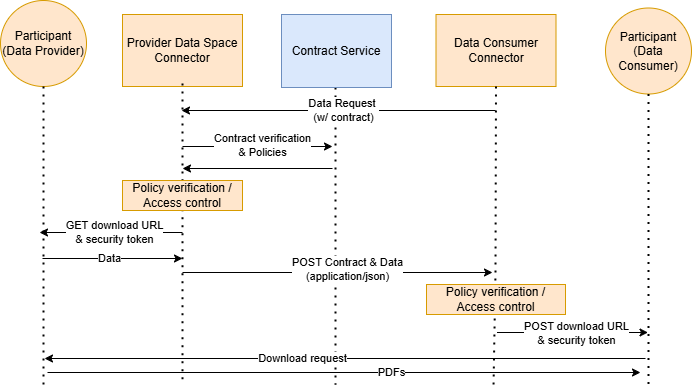

The diagram above was exported from draw.io. Its source (the exported page's mxGraphModel, read from the mxfile embedded in the PNG):
<mxGraphModel dx="2847" dy="1871" grid="0" gridSize="10" guides="1" tooltips="1" connect="1" arrows="1" fold="1" page="0" pageScale="1" pageWidth="827" pageHeight="1169" math="0" shadow="0">
  <root>
    <mxCell id="0" />
    <mxCell id="1" parent="0" />
    <mxCell id="2" value="" style="endArrow=none;dashed=1;html=1;dashPattern=1 3;strokeWidth=2;rounded=0;" edge="1" parent="1">
      <mxGeometry width="50" height="50" relative="1" as="geometry">
        <mxPoint x="-384" y="2470" as="sourcePoint" />
        <mxPoint x="-384" y="2767" as="targetPoint" />
      </mxGeometry>
    </mxCell>
    <mxCell id="3" value="Participant&lt;br&gt;(Data Provider)" style="ellipse;whiteSpace=wrap;html=1;aspect=fixed;fillColor=#ffe6cc;strokeColor=#d79b00;" vertex="1" parent="1">
      <mxGeometry x="-719" y="2383" width="86" height="86" as="geometry" />
    </mxCell>
    <mxCell id="4" value="Provider Data Space Connector" style="rounded=0;whiteSpace=wrap;html=1;fillColor=#ffe6cc;strokeColor=#d79b00;" vertex="1" parent="1">
      <mxGeometry x="-597" y="2397" width="120" height="72" as="geometry" />
    </mxCell>
    <mxCell id="5" value="Data Consumer Connector" style="rounded=0;whiteSpace=wrap;html=1;fillColor=#ffe6cc;strokeColor=#d79b00;" vertex="1" parent="1">
      <mxGeometry x="-283.5" y="2397" width="120" height="72" as="geometry" />
    </mxCell>
    <mxCell id="6" value="" style="endArrow=none;dashed=1;html=1;dashPattern=1 3;strokeWidth=2;rounded=0;exitX=0.5;exitY=1;exitDx=0;exitDy=0;" edge="1" source="3" parent="1">
      <mxGeometry width="50" height="50" relative="1" as="geometry">
        <mxPoint x="-407" y="2335" as="sourcePoint" />
        <mxPoint x="-676" y="2770" as="targetPoint" />
      </mxGeometry>
    </mxCell>
    <mxCell id="7" value="" style="endArrow=none;dashed=1;html=1;dashPattern=1 3;strokeWidth=2;rounded=0;exitX=0.5;exitY=0.958;exitDx=0;exitDy=0;exitPerimeter=0;" edge="1" source="16" parent="1">
      <mxGeometry width="50" height="50" relative="1" as="geometry">
        <mxPoint x="-477" y="2424.5" as="sourcePoint" />
        <mxPoint x="-537" y="2766" as="targetPoint" />
      </mxGeometry>
    </mxCell>
    <mxCell id="8" value="" style="endArrow=none;dashed=1;html=1;dashPattern=1 3;strokeWidth=2;rounded=0;exitX=0.5;exitY=1;exitDx=0;exitDy=0;" edge="1" source="5" parent="1">
      <mxGeometry width="50" height="50" relative="1" as="geometry">
        <mxPoint x="-42" y="2424.5" as="sourcePoint" />
        <mxPoint x="-226" y="2770" as="targetPoint" />
        <Array as="points">
          <mxPoint x="-224" y="2655" />
        </Array>
      </mxGeometry>
    </mxCell>
    <mxCell id="9" value="" style="endArrow=classic;html=1;rounded=0;" edge="1" parent="1">
      <mxGeometry width="50" height="50" relative="1" as="geometry">
        <mxPoint x="-224" y="2493" as="sourcePoint" />
        <mxPoint x="-538" y="2493" as="targetPoint" />
      </mxGeometry>
    </mxCell>
    <mxCell id="10" value="Data Request&amp;nbsp;&lt;div&gt;(w/ contract)&lt;/div&gt;" style="edgeLabel;html=1;align=center;verticalAlign=middle;resizable=0;points=[];" connectable="0" vertex="1" parent="9">
      <mxGeometry x="0.3256" relative="1" as="geometry">
        <mxPoint x="55" as="offset" />
      </mxGeometry>
    </mxCell>
    <mxCell id="11" value="Contract Service" style="rounded=0;whiteSpace=wrap;html=1;fillColor=#dae8fc;strokeColor=#6c8ebf;" vertex="1" parent="1">
      <mxGeometry x="-438" y="2397" width="110" height="73" as="geometry" />
    </mxCell>
    <mxCell id="12" value="" style="endArrow=classic;html=1;rounded=0;" edge="1" parent="1">
      <mxGeometry width="50" height="50" relative="1" as="geometry">
        <mxPoint x="-537" y="2529" as="sourcePoint" />
        <mxPoint x="-387" y="2529" as="targetPoint" />
      </mxGeometry>
    </mxCell>
    <mxCell id="13" value="Contract verification&lt;br&gt;&amp;amp; Policies" style="edgeLabel;html=1;align=center;verticalAlign=middle;resizable=0;points=[];" connectable="0" vertex="1" parent="12">
      <mxGeometry x="-0.52" y="1" relative="1" as="geometry">
        <mxPoint x="44" as="offset" />
      </mxGeometry>
    </mxCell>
    <mxCell id="14" value="" style="endArrow=classic;html=1;rounded=0;" edge="1" parent="1">
      <mxGeometry width="50" height="50" relative="1" as="geometry">
        <mxPoint x="-387" y="2551" as="sourcePoint" />
        <mxPoint x="-537" y="2551" as="targetPoint" />
      </mxGeometry>
    </mxCell>
    <mxCell id="15" value="" style="endArrow=none;dashed=1;html=1;dashPattern=1 3;strokeWidth=2;rounded=0;exitX=0.5;exitY=0.958;exitDx=0;exitDy=0;exitPerimeter=0;" edge="1" source="4" target="16" parent="1">
      <mxGeometry width="50" height="50" relative="1" as="geometry">
        <mxPoint x="-537" y="2416" as="sourcePoint" />
        <mxPoint x="-537" y="2675" as="targetPoint" />
      </mxGeometry>
    </mxCell>
    <mxCell id="16" value="Policy verification / Access control" style="rounded=0;whiteSpace=wrap;html=1;fillColor=#ffe6cc;strokeColor=#d79b00;" vertex="1" parent="1">
      <mxGeometry x="-597" y="2563" width="120" height="30" as="geometry" />
    </mxCell>
    <mxCell id="17" value="" style="endArrow=classic;html=1;rounded=0;" edge="1" parent="1">
      <mxGeometry width="50" height="50" relative="1" as="geometry">
        <mxPoint x="-537" y="2615" as="sourcePoint" />
        <mxPoint x="-680" y="2615" as="targetPoint" />
      </mxGeometry>
    </mxCell>
    <mxCell id="18" value="GET download URL&lt;div&gt;&amp;amp; security token&lt;/div&gt;" style="edgeLabel;html=1;align=center;verticalAlign=middle;resizable=0;points=[];" connectable="0" vertex="1" parent="17">
      <mxGeometry x="0.36" y="-1" relative="1" as="geometry">
        <mxPoint x="29" y="1" as="offset" />
      </mxGeometry>
    </mxCell>
    <mxCell id="19" value="" style="endArrow=classic;html=1;rounded=0;" edge="1" parent="1">
      <mxGeometry width="50" height="50" relative="1" as="geometry">
        <mxPoint x="-677" y="2641" as="sourcePoint" />
        <mxPoint x="-537" y="2641" as="targetPoint" />
      </mxGeometry>
    </mxCell>
    <mxCell id="20" value="Data" style="edgeLabel;html=1;align=center;verticalAlign=middle;resizable=0;points=[];" connectable="0" vertex="1" parent="19">
      <mxGeometry x="-0.4267" y="-3" relative="1" as="geometry">
        <mxPoint x="27" y="-3" as="offset" />
      </mxGeometry>
    </mxCell>
    <mxCell id="21" value="" style="endArrow=classic;html=1;rounded=0;" edge="1" parent="1">
      <mxGeometry width="50" height="50" relative="1" as="geometry">
        <mxPoint x="-537" y="2655" as="sourcePoint" />
        <mxPoint x="-227" y="2655" as="targetPoint" />
      </mxGeometry>
    </mxCell>
    <mxCell id="22" value="POST Contract &amp;amp; Data&lt;div&gt;(application/json)&lt;/div&gt;" style="edgeLabel;html=1;align=center;verticalAlign=middle;resizable=0;points=[];" connectable="0" vertex="1" parent="21">
      <mxGeometry x="-0.2708" y="3" relative="1" as="geometry">
        <mxPoint x="52" as="offset" />
      </mxGeometry>
    </mxCell>
    <mxCell id="23" value="Policy verification / Access control" style="rounded=0;whiteSpace=wrap;html=1;fillColor=#ffe6cc;strokeColor=#d79b00;" vertex="1" parent="1">
      <mxGeometry x="-293" y="2667" width="139" height="30" as="geometry" />
    </mxCell>
    <mxCell id="24" value="Participant&lt;br&gt;(Data Consumer)" style="ellipse;whiteSpace=wrap;html=1;aspect=fixed;fillColor=#ffe6cc;strokeColor=#d79b00;" vertex="1" parent="1">
      <mxGeometry x="-114" y="2390.5" width="86" height="86" as="geometry" />
    </mxCell>
    <mxCell id="25" value="" style="endArrow=none;dashed=1;html=1;dashPattern=1 3;strokeWidth=2;rounded=0;exitX=0.5;exitY=1;exitDx=0;exitDy=0;" edge="1" source="24" parent="1">
      <mxGeometry width="50" height="50" relative="1" as="geometry">
        <mxPoint x="55.58000000000004" y="2425.5" as="sourcePoint" />
        <mxPoint x="-71" y="2771" as="targetPoint" />
      </mxGeometry>
    </mxCell>
    <mxCell id="26" value="" style="endArrow=classic;html=1;rounded=0;" edge="1" parent="1">
      <mxGeometry width="50" height="50" relative="1" as="geometry">
        <mxPoint x="-222.5" y="2715" as="sourcePoint" />
        <mxPoint x="-71.5" y="2715" as="targetPoint" />
      </mxGeometry>
    </mxCell>
    <mxCell id="27" value="POST download URL&lt;div&gt;&amp;amp; security token&lt;/div&gt;" style="edgeLabel;html=1;align=center;verticalAlign=middle;resizable=0;points=[];" connectable="0" vertex="1" parent="26">
      <mxGeometry x="-0.1795" y="-1" relative="1" as="geometry">
        <mxPoint x="17" as="offset" />
      </mxGeometry>
    </mxCell>
    <mxCell id="28" value="" style="endArrow=classic;html=1;rounded=0;" edge="1" parent="1">
      <mxGeometry width="50" height="50" relative="1" as="geometry">
        <mxPoint x="-74" y="2741" as="sourcePoint" />
        <mxPoint x="-675" y="2741" as="targetPoint" />
      </mxGeometry>
    </mxCell>
    <mxCell id="29" value="Download request" style="edgeLabel;html=1;align=center;verticalAlign=middle;resizable=0;points=[];" connectable="0" vertex="1" parent="28">
      <mxGeometry x="0.3256" relative="1" as="geometry">
        <mxPoint x="55" as="offset" />
      </mxGeometry>
    </mxCell>
    <mxCell id="30" value="" style="endArrow=classic;html=1;rounded=0;" edge="1" parent="1">
      <mxGeometry width="50" height="50" relative="1" as="geometry">
        <mxPoint x="-672" y="2755" as="sourcePoint" />
        <mxPoint x="-79" y="2755" as="targetPoint" />
      </mxGeometry>
    </mxCell>
    <mxCell id="31" value="PDFs" style="edgeLabel;html=1;align=center;verticalAlign=middle;resizable=0;points=[];" connectable="0" vertex="1" parent="30">
      <mxGeometry x="0.3256" relative="1" as="geometry">
        <mxPoint x="-49" as="offset" />
      </mxGeometry>
    </mxCell>
  </root>
</mxGraphModel>